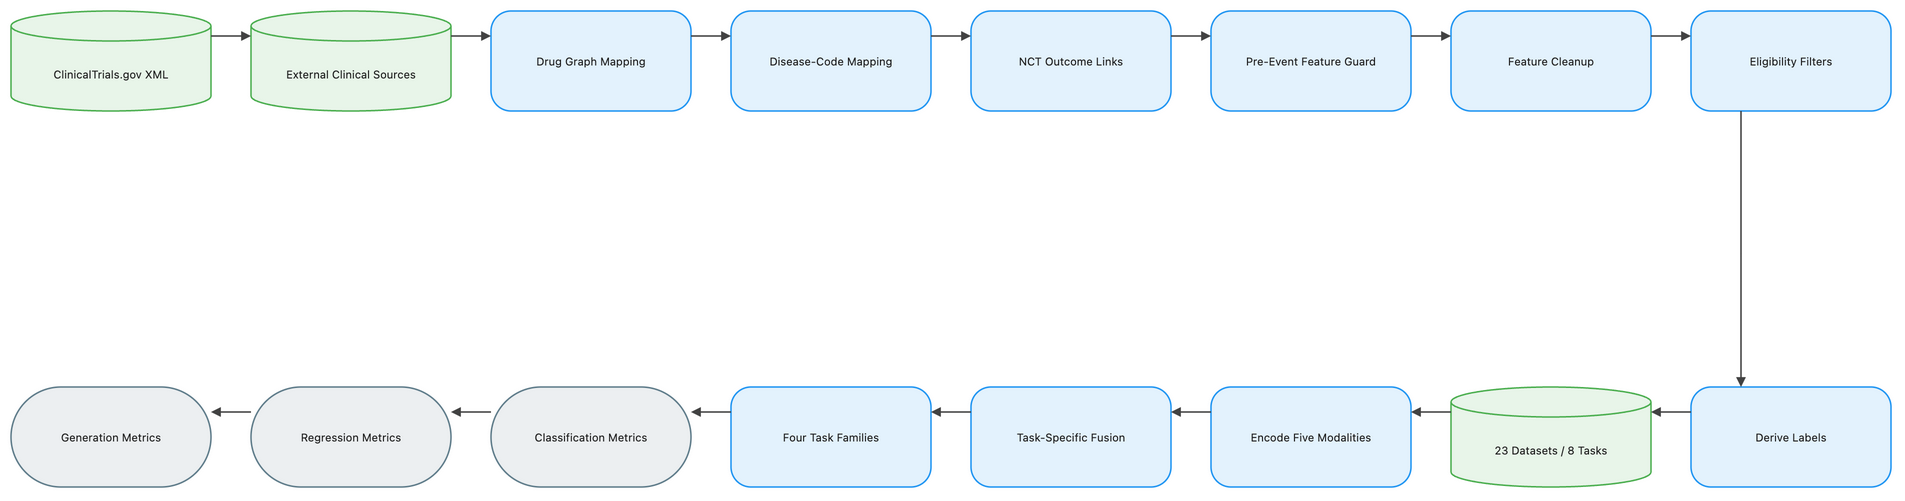

The diagram above was exported from draw.io. Its source (the exported page's mxGraphModel, read from the mxfile embedded in the PNG):
<mxGraphModel dx="1120" dy="720" grid="1" gridSize="8" guides="1" tooltips="1" connect="1" arrows="1" fold="1" page="1" pageScale="1" pageWidth="1888" pageHeight="552" math="1" background="#FFFFFF">
  <root>
    <mxCell id="0" />
    <mxCell id="1" parent="0" />
    <mxCell id="2" value="ClinicalTrials.gov XML" style="shape=cylinder3;boundedLbl=1;backgroundOutline=1;size=15;html=1;whiteSpace=wrap;fillColor=#E8F5E9;strokeColor=#4CAF50;strokeWidth=1.5;fontColor=#212121;fontSize=11;fontFamily=Inter, Roboto, system-ui, -apple-system, sans-serif;verticalAlign=middle;align=center" vertex="1" parent="1">
      <mxGeometry x="-72" y="-8" width="200" height="100" as="geometry" />
    </mxCell>
    <mxCell id="3" value="External Clinical Sources" style="shape=cylinder3;boundedLbl=1;backgroundOutline=1;size=15;html=1;whiteSpace=wrap;fillColor=#E8F5E9;strokeColor=#4CAF50;strokeWidth=1.5;fontColor=#212121;fontSize=11;fontFamily=Inter, Roboto, system-ui, -apple-system, sans-serif;verticalAlign=middle;align=center" vertex="1" parent="1">
      <mxGeometry x="168" y="-8" width="200" height="100" as="geometry" />
    </mxCell>
    <mxCell id="4" value="Drug Graph Mapping" style="rounded=1;arcSize=20;html=1;whiteSpace=wrap;fillColor=#E3F2FD;strokeColor=#2196F3;strokeWidth=1.5;fontColor=#212121;fontSize=11;fontFamily=Inter, Roboto, system-ui, -apple-system, sans-serif;verticalAlign=middle;align=center" vertex="1" parent="1">
      <mxGeometry x="408" y="-8" width="200" height="100" as="geometry" />
    </mxCell>
    <mxCell id="5" value="Disease-Code Mapping" style="rounded=1;arcSize=20;html=1;whiteSpace=wrap;fillColor=#E3F2FD;strokeColor=#2196F3;strokeWidth=1.5;fontColor=#212121;fontSize=11;fontFamily=Inter, Roboto, system-ui, -apple-system, sans-serif;verticalAlign=middle;align=center" vertex="1" parent="1">
      <mxGeometry x="648" y="-8" width="200" height="100" as="geometry" />
    </mxCell>
    <mxCell id="6" value="NCT Outcome Links" style="rounded=1;arcSize=20;html=1;whiteSpace=wrap;fillColor=#E3F2FD;strokeColor=#2196F3;strokeWidth=1.5;fontColor=#212121;fontSize=11;fontFamily=Inter, Roboto, system-ui, -apple-system, sans-serif;verticalAlign=middle;align=center" vertex="1" parent="1">
      <mxGeometry x="888" y="-8" width="200" height="100" as="geometry" />
    </mxCell>
    <mxCell id="7" value="Pre-Event Feature Guard" style="rounded=1;arcSize=20;html=1;whiteSpace=wrap;fillColor=#E3F2FD;strokeColor=#2196F3;strokeWidth=1.5;fontColor=#212121;fontSize=11;fontFamily=Inter, Roboto, system-ui, -apple-system, sans-serif;verticalAlign=middle;align=center" vertex="1" parent="1">
      <mxGeometry x="1128" y="-8" width="200" height="100" as="geometry" />
    </mxCell>
    <mxCell id="8" value="Feature Cleanup" style="rounded=1;arcSize=20;html=1;whiteSpace=wrap;fillColor=#E3F2FD;strokeColor=#2196F3;strokeWidth=1.5;fontColor=#212121;fontSize=11;fontFamily=Inter, Roboto, system-ui, -apple-system, sans-serif;verticalAlign=middle;align=center" vertex="1" parent="1">
      <mxGeometry x="1368" y="-8" width="200" height="100" as="geometry" />
    </mxCell>
    <mxCell id="9" value="Eligibility Filters" style="rounded=1;arcSize=20;html=1;whiteSpace=wrap;fillColor=#E3F2FD;strokeColor=#2196F3;strokeWidth=1.5;fontColor=#212121;fontSize=11;fontFamily=Inter, Roboto, system-ui, -apple-system, sans-serif;verticalAlign=middle;align=center" vertex="1" parent="1">
      <mxGeometry x="1608" y="-8" width="200" height="100" as="geometry" />
    </mxCell>
    <mxCell id="10" value="Derive Labels" style="rounded=1;arcSize=20;html=1;whiteSpace=wrap;fillColor=#E3F2FD;strokeColor=#2196F3;strokeWidth=1.5;fontColor=#212121;fontSize=11;fontFamily=Inter, Roboto, system-ui, -apple-system, sans-serif;verticalAlign=middle;align=center" vertex="1" parent="1">
      <mxGeometry x="1608" y="368" width="200" height="100" as="geometry" />
    </mxCell>
    <mxCell id="11" value="23 Datasets / 8 Tasks" style="shape=cylinder3;boundedLbl=1;backgroundOutline=1;size=15;html=1;whiteSpace=wrap;fillColor=#E8F5E9;strokeColor=#4CAF50;strokeWidth=1.5;fontColor=#212121;fontSize=11;fontFamily=Inter, Roboto, system-ui, -apple-system, sans-serif;verticalAlign=middle;align=center" vertex="1" parent="1">
      <mxGeometry x="1368" y="368" width="200" height="100" as="geometry" />
    </mxCell>
    <mxCell id="12" value="Encode Five Modalities" style="rounded=1;arcSize=20;html=1;whiteSpace=wrap;fillColor=#E3F2FD;strokeColor=#2196F3;strokeWidth=1.5;fontColor=#212121;fontSize=11;fontFamily=Inter, Roboto, system-ui, -apple-system, sans-serif;verticalAlign=middle;align=center" vertex="1" parent="1">
      <mxGeometry x="1128" y="368" width="200" height="100" as="geometry" />
    </mxCell>
    <mxCell id="13" value="Task-Specific Fusion" style="rounded=1;arcSize=20;html=1;whiteSpace=wrap;fillColor=#E3F2FD;strokeColor=#2196F3;strokeWidth=1.5;fontColor=#212121;fontSize=11;fontFamily=Inter, Roboto, system-ui, -apple-system, sans-serif;verticalAlign=middle;align=center" vertex="1" parent="1">
      <mxGeometry x="888" y="368" width="200" height="100" as="geometry" />
    </mxCell>
    <mxCell id="14" value="Four Task Families" style="rounded=1;arcSize=20;html=1;whiteSpace=wrap;fillColor=#E3F2FD;strokeColor=#2196F3;strokeWidth=1.5;fontColor=#212121;fontSize=11;fontFamily=Inter, Roboto, system-ui, -apple-system, sans-serif;verticalAlign=middle;align=center" vertex="1" parent="1">
      <mxGeometry x="648" y="368" width="200" height="100" as="geometry" />
    </mxCell>
    <mxCell id="15" value="Classification Metrics" style="rounded=1;arcSize=50;html=1;whiteSpace=wrap;fillColor=#ECEFF1;strokeColor=#607D8B;strokeWidth=1.5;fontColor=#212121;fontSize=11;fontFamily=Inter, Roboto, system-ui, -apple-system, sans-serif;verticalAlign=middle;align=center" vertex="1" parent="1">
      <mxGeometry x="408" y="368" width="200" height="100" as="geometry" />
    </mxCell>
    <mxCell id="16" value="Regression Metrics" style="rounded=1;arcSize=50;html=1;whiteSpace=wrap;fillColor=#ECEFF1;strokeColor=#607D8B;strokeWidth=1.5;fontColor=#212121;fontSize=11;fontFamily=Inter, Roboto, system-ui, -apple-system, sans-serif;verticalAlign=middle;align=center" vertex="1" parent="1">
      <mxGeometry x="168" y="368" width="200" height="100" as="geometry" />
    </mxCell>
    <mxCell id="17" value="Generation Metrics" style="rounded=1;arcSize=50;html=1;whiteSpace=wrap;fillColor=#ECEFF1;strokeColor=#607D8B;strokeWidth=1.5;fontColor=#212121;fontSize=11;fontFamily=Inter, Roboto, system-ui, -apple-system, sans-serif;verticalAlign=middle;align=center" vertex="1" parent="1">
      <mxGeometry x="-72" y="368" width="200" height="100" as="geometry" />
    </mxCell>
    <mxCell id="18" value="" style="edgeStyle=orthogonalEdgeStyle;rounded=0;orthogonalLoop=1;jettySize=auto;html=1;strokeColor=#424242;strokeWidth=1.5;endArrow=block;endFill=1;exitX=1;exitY=0.25;exitDx=0;exitDy=0;entryX=0;entryY=0.25;entryDx=0;entryDy=0;jumpStyle=arc;jumpSize=8" edge="1" parent="1" source="2" target="3">
      <mxGeometry relative="1" as="geometry" />
    </mxCell>
    <mxCell id="19" value="" style="edgeStyle=orthogonalEdgeStyle;rounded=0;orthogonalLoop=1;jettySize=auto;html=1;strokeColor=#424242;strokeWidth=1.5;endArrow=block;endFill=1;exitX=1;exitY=0.25;exitDx=0;exitDy=0;entryX=0;entryY=0.25;entryDx=0;entryDy=0;jumpStyle=arc;jumpSize=8" edge="1" parent="1" source="3" target="4">
      <mxGeometry relative="1" as="geometry" />
    </mxCell>
    <mxCell id="20" value="" style="edgeStyle=orthogonalEdgeStyle;rounded=0;orthogonalLoop=1;jettySize=auto;html=1;strokeColor=#424242;strokeWidth=1.5;endArrow=block;endFill=1;exitX=1;exitY=0.25;exitDx=0;exitDy=0;entryX=0;entryY=0.25;entryDx=0;entryDy=0;jumpStyle=arc;jumpSize=8" edge="1" parent="1" source="4" target="5">
      <mxGeometry relative="1" as="geometry" />
    </mxCell>
    <mxCell id="21" value="" style="edgeStyle=orthogonalEdgeStyle;rounded=0;orthogonalLoop=1;jettySize=auto;html=1;strokeColor=#424242;strokeWidth=1.5;endArrow=block;endFill=1;exitX=1;exitY=0.25;exitDx=0;exitDy=0;entryX=0;entryY=0.25;entryDx=0;entryDy=0;jumpStyle=arc;jumpSize=8" edge="1" parent="1" source="5" target="6">
      <mxGeometry relative="1" as="geometry" />
    </mxCell>
    <mxCell id="22" value="" style="edgeStyle=orthogonalEdgeStyle;rounded=0;orthogonalLoop=1;jettySize=auto;html=1;strokeColor=#424242;strokeWidth=1.5;endArrow=block;endFill=1;exitX=1;exitY=0.25;exitDx=0;exitDy=0;entryX=0;entryY=0.25;entryDx=0;entryDy=0;jumpStyle=arc;jumpSize=8" edge="1" parent="1" source="6" target="7">
      <mxGeometry relative="1" as="geometry" />
    </mxCell>
    <mxCell id="23" value="" style="edgeStyle=orthogonalEdgeStyle;rounded=0;orthogonalLoop=1;jettySize=auto;html=1;strokeColor=#424242;strokeWidth=1.5;endArrow=block;endFill=1;exitX=1;exitY=0.25;exitDx=0;exitDy=0;entryX=0;entryY=0.25;entryDx=0;entryDy=0;jumpStyle=arc;jumpSize=8" edge="1" parent="1" source="7" target="8">
      <mxGeometry relative="1" as="geometry" />
    </mxCell>
    <mxCell id="24" value="" style="edgeStyle=orthogonalEdgeStyle;rounded=0;orthogonalLoop=1;jettySize=auto;html=1;strokeColor=#424242;strokeWidth=1.5;endArrow=block;endFill=1;exitX=1;exitY=0.25;exitDx=0;exitDy=0;entryX=0;entryY=0.25;entryDx=0;entryDy=0;jumpStyle=arc;jumpSize=8" edge="1" parent="1" source="8" target="9">
      <mxGeometry relative="1" as="geometry" />
    </mxCell>
    <mxCell id="25" value="" style="edgeStyle=orthogonalEdgeStyle;rounded=0;orthogonalLoop=1;jettySize=auto;html=1;strokeColor=#424242;strokeWidth=1.5;endArrow=block;endFill=1;exitX=0.25;exitY=1;exitDx=0;exitDy=0;entryX=0.25;entryY=0;entryDx=0;entryDy=0;jumpStyle=arc;jumpSize=8" edge="1" parent="1" source="9" target="10">
      <mxGeometry relative="1" as="geometry" />
    </mxCell>
    <mxCell id="26" value="" style="edgeStyle=orthogonalEdgeStyle;rounded=0;orthogonalLoop=1;jettySize=auto;html=1;strokeColor=#424242;strokeWidth=1.5;endArrow=block;endFill=1;exitX=0;exitY=0.25;exitDx=0;exitDy=0;entryX=1;entryY=0.25;entryDx=0;entryDy=0;jumpStyle=arc;jumpSize=8" edge="1" parent="1" source="10" target="11">
      <mxGeometry relative="1" as="geometry" />
    </mxCell>
    <mxCell id="27" value="" style="edgeStyle=orthogonalEdgeStyle;rounded=0;orthogonalLoop=1;jettySize=auto;html=1;strokeColor=#424242;strokeWidth=1.5;endArrow=block;endFill=1;exitX=0;exitY=0.25;exitDx=0;exitDy=0;entryX=1;entryY=0.25;entryDx=0;entryDy=0;jumpStyle=arc;jumpSize=8" edge="1" parent="1" source="11" target="12">
      <mxGeometry relative="1" as="geometry" />
    </mxCell>
    <mxCell id="28" value="" style="edgeStyle=orthogonalEdgeStyle;rounded=0;orthogonalLoop=1;jettySize=auto;html=1;strokeColor=#424242;strokeWidth=1.5;endArrow=block;endFill=1;exitX=0;exitY=0.25;exitDx=0;exitDy=0;entryX=1;entryY=0.25;entryDx=0;entryDy=0;jumpStyle=arc;jumpSize=8" edge="1" parent="1" source="12" target="13">
      <mxGeometry relative="1" as="geometry" />
    </mxCell>
    <mxCell id="29" value="" style="edgeStyle=orthogonalEdgeStyle;rounded=0;orthogonalLoop=1;jettySize=auto;html=1;strokeColor=#424242;strokeWidth=1.5;endArrow=block;endFill=1;exitX=0;exitY=0.25;exitDx=0;exitDy=0;entryX=1;entryY=0.25;entryDx=0;entryDy=0;jumpStyle=arc;jumpSize=8" edge="1" parent="1" source="13" target="14">
      <mxGeometry relative="1" as="geometry" />
    </mxCell>
    <mxCell id="30" value="" style="edgeStyle=orthogonalEdgeStyle;rounded=0;orthogonalLoop=1;jettySize=auto;html=1;strokeColor=#424242;strokeWidth=1.5;endArrow=block;endFill=1;exitX=0;exitY=0.25;exitDx=0;exitDy=0;entryX=1;entryY=0.25;entryDx=0;entryDy=0;jumpStyle=arc;jumpSize=8" edge="1" parent="1" source="14" target="15">
      <mxGeometry relative="1" as="geometry" />
    </mxCell>
    <mxCell id="31" value="" style="edgeStyle=orthogonalEdgeStyle;rounded=0;orthogonalLoop=1;jettySize=auto;html=1;strokeColor=#424242;strokeWidth=1.5;endArrow=block;endFill=1;exitX=0;exitY=0.25;exitDx=0;exitDy=0;entryX=1;entryY=0.25;entryDx=0;entryDy=0;jumpStyle=arc;jumpSize=8" edge="1" parent="1" source="15" target="16">
      <mxGeometry relative="1" as="geometry" />
    </mxCell>
    <mxCell id="32" value="" style="edgeStyle=orthogonalEdgeStyle;rounded=0;orthogonalLoop=1;jettySize=auto;html=1;strokeColor=#424242;strokeWidth=1.5;endArrow=block;endFill=1;exitX=0;exitY=0.25;exitDx=0;exitDy=0;entryX=1;entryY=0.25;entryDx=0;entryDy=0;jumpStyle=arc;jumpSize=8" edge="1" parent="1" source="16" target="17">
      <mxGeometry relative="1" as="geometry" />
    </mxCell>
  </root>
</mxGraphModel>